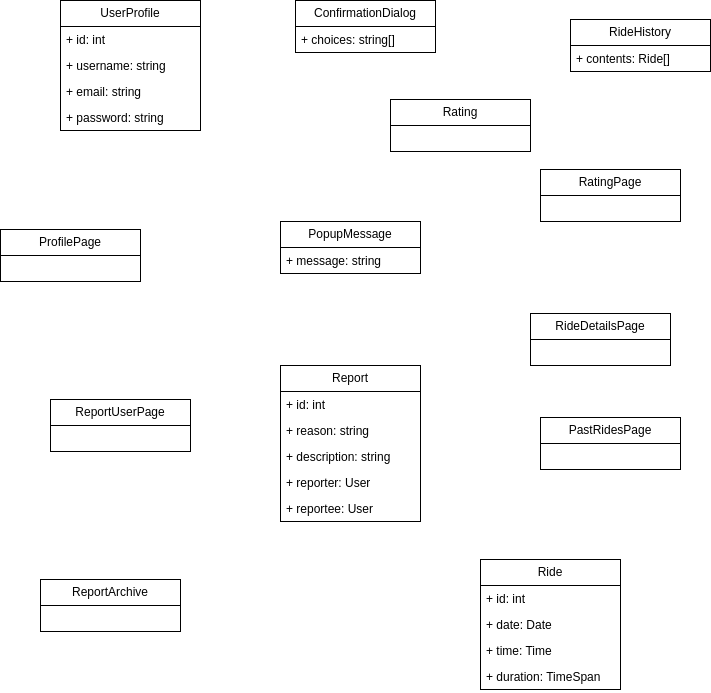

The diagram above was exported from draw.io. Its source (the exported page's mxGraphModel, read from the mxfile embedded in the PNG):
<mxGraphModel dx="929" dy="591" grid="1" gridSize="10" guides="1" tooltips="1" connect="1" arrows="1" fold="1" page="1" pageScale="1" pageWidth="850" pageHeight="1100" math="0" shadow="0">
  <root>
    <mxCell id="0" />
    <mxCell id="1" parent="0" />
    <mxCell id="2" value="ProfilePage" style="swimlane;fontStyle=0;childLayout=stackLayout;horizontal=1;startSize=26;fillColor=none;horizontalStack=0;resizeParent=1;resizeParentMax=0;resizeLast=0;collapsible=1;marginBottom=0;whiteSpace=wrap;html=1;" parent="1" vertex="1">
      <mxGeometry x="60" y="350" width="140" height="52" as="geometry" />
    </mxCell>
    <mxCell id="3" value="UserProfile" style="swimlane;fontStyle=0;childLayout=stackLayout;horizontal=1;startSize=26;fillColor=none;horizontalStack=0;resizeParent=1;resizeParentMax=0;resizeLast=0;collapsible=1;marginBottom=0;whiteSpace=wrap;html=1;" parent="1" vertex="1">
      <mxGeometry x="120" y="121" width="140" height="130" as="geometry" />
    </mxCell>
    <mxCell id="4" value="+ id: int" style="text;strokeColor=none;fillColor=none;align=left;verticalAlign=top;spacingLeft=4;spacingRight=4;overflow=hidden;rotatable=0;points=[[0,0.5],[1,0.5]];portConstraint=eastwest;whiteSpace=wrap;html=1;" parent="3" vertex="1">
      <mxGeometry y="26" width="140" height="26" as="geometry" />
    </mxCell>
    <mxCell id="5" value="+ username: string" style="text;strokeColor=none;fillColor=none;align=left;verticalAlign=top;spacingLeft=4;spacingRight=4;overflow=hidden;rotatable=0;points=[[0,0.5],[1,0.5]];portConstraint=eastwest;whiteSpace=wrap;html=1;" parent="3" vertex="1">
      <mxGeometry y="52" width="140" height="26" as="geometry" />
    </mxCell>
    <mxCell id="6" value="+ email: string" style="text;strokeColor=none;fillColor=none;align=left;verticalAlign=top;spacingLeft=4;spacingRight=4;overflow=hidden;rotatable=0;points=[[0,0.5],[1,0.5]];portConstraint=eastwest;whiteSpace=wrap;html=1;" parent="3" vertex="1">
      <mxGeometry y="78" width="140" height="26" as="geometry" />
    </mxCell>
    <mxCell id="7" value="+ password: string" style="text;strokeColor=none;fillColor=none;align=left;verticalAlign=top;spacingLeft=4;spacingRight=4;overflow=hidden;rotatable=0;points=[[0,0.5],[1,0.5]];portConstraint=eastwest;whiteSpace=wrap;html=1;" parent="3" vertex="1">
      <mxGeometry y="104" width="140" height="26" as="geometry" />
    </mxCell>
    <mxCell id="8" value="ConfirmationDialog" style="swimlane;fontStyle=0;childLayout=stackLayout;horizontal=1;startSize=26;fillColor=none;horizontalStack=0;resizeParent=1;resizeParentMax=0;resizeLast=0;collapsible=1;marginBottom=0;whiteSpace=wrap;html=1;" parent="1" vertex="1">
      <mxGeometry x="355" y="121" width="140" height="52" as="geometry" />
    </mxCell>
    <mxCell id="9" value="+ choices: string[]" style="text;strokeColor=none;fillColor=none;align=left;verticalAlign=top;spacingLeft=4;spacingRight=4;overflow=hidden;rotatable=0;points=[[0,0.5],[1,0.5]];portConstraint=eastwest;whiteSpace=wrap;html=1;" parent="8" vertex="1">
      <mxGeometry y="26" width="140" height="26" as="geometry" />
    </mxCell>
    <mxCell id="10" value="PopupMessage" style="swimlane;fontStyle=0;childLayout=stackLayout;horizontal=1;startSize=26;fillColor=none;horizontalStack=0;resizeParent=1;resizeParentMax=0;resizeLast=0;collapsible=1;marginBottom=0;whiteSpace=wrap;html=1;" parent="1" vertex="1">
      <mxGeometry x="340" y="342" width="140" height="52" as="geometry" />
    </mxCell>
    <mxCell id="11" value="+ message: string" style="text;strokeColor=none;fillColor=none;align=left;verticalAlign=top;spacingLeft=4;spacingRight=4;overflow=hidden;rotatable=0;points=[[0,0.5],[1,0.5]];portConstraint=eastwest;whiteSpace=wrap;html=1;" parent="10" vertex="1">
      <mxGeometry y="26" width="140" height="26" as="geometry" />
    </mxCell>
    <mxCell id="12" value="ReportUserPage" style="swimlane;fontStyle=0;childLayout=stackLayout;horizontal=1;startSize=26;fillColor=none;horizontalStack=0;resizeParent=1;resizeParentMax=0;resizeLast=0;collapsible=1;marginBottom=0;whiteSpace=wrap;html=1;" parent="1" vertex="1">
      <mxGeometry x="110" y="520" width="140" height="52" as="geometry" />
    </mxCell>
    <mxCell id="14" value="Report" style="swimlane;fontStyle=0;childLayout=stackLayout;horizontal=1;startSize=26;fillColor=none;horizontalStack=0;resizeParent=1;resizeParentMax=0;resizeLast=0;collapsible=1;marginBottom=0;whiteSpace=wrap;html=1;" parent="1" vertex="1">
      <mxGeometry x="340" y="486" width="140" height="156" as="geometry" />
    </mxCell>
    <mxCell id="15" value="+ id: int" style="text;strokeColor=none;fillColor=none;align=left;verticalAlign=top;spacingLeft=4;spacingRight=4;overflow=hidden;rotatable=0;points=[[0,0.5],[1,0.5]];portConstraint=eastwest;whiteSpace=wrap;html=1;" parent="14" vertex="1">
      <mxGeometry y="26" width="140" height="26" as="geometry" />
    </mxCell>
    <mxCell id="16" value="+ reason: string" style="text;strokeColor=none;fillColor=none;align=left;verticalAlign=top;spacingLeft=4;spacingRight=4;overflow=hidden;rotatable=0;points=[[0,0.5],[1,0.5]];portConstraint=eastwest;whiteSpace=wrap;html=1;" parent="14" vertex="1">
      <mxGeometry y="52" width="140" height="26" as="geometry" />
    </mxCell>
    <mxCell id="17" value="+ description: string" style="text;strokeColor=none;fillColor=none;align=left;verticalAlign=top;spacingLeft=4;spacingRight=4;overflow=hidden;rotatable=0;points=[[0,0.5],[1,0.5]];portConstraint=eastwest;whiteSpace=wrap;html=1;" parent="14" vertex="1">
      <mxGeometry y="78" width="140" height="26" as="geometry" />
    </mxCell>
    <mxCell id="18" value="+ reporter: User" style="text;strokeColor=none;fillColor=none;align=left;verticalAlign=top;spacingLeft=4;spacingRight=4;overflow=hidden;rotatable=0;points=[[0,0.5],[1,0.5]];portConstraint=eastwest;whiteSpace=wrap;html=1;" parent="14" vertex="1">
      <mxGeometry y="104" width="140" height="26" as="geometry" />
    </mxCell>
    <mxCell id="19" value="+ reportee: User" style="text;strokeColor=none;fillColor=none;align=left;verticalAlign=top;spacingLeft=4;spacingRight=4;overflow=hidden;rotatable=0;points=[[0,0.5],[1,0.5]];portConstraint=eastwest;whiteSpace=wrap;html=1;" parent="14" vertex="1">
      <mxGeometry y="130" width="140" height="26" as="geometry" />
    </mxCell>
    <mxCell id="20" value="ReportArchive" style="swimlane;fontStyle=0;childLayout=stackLayout;horizontal=1;startSize=26;fillColor=none;horizontalStack=0;resizeParent=1;resizeParentMax=0;resizeLast=0;collapsible=1;marginBottom=0;whiteSpace=wrap;html=1;" parent="1" vertex="1">
      <mxGeometry x="100" y="700" width="140" height="52" as="geometry" />
    </mxCell>
    <mxCell id="21" value="Rating" style="swimlane;fontStyle=0;childLayout=stackLayout;horizontal=1;startSize=26;fillColor=none;horizontalStack=0;resizeParent=1;resizeParentMax=0;resizeLast=0;collapsible=1;marginBottom=0;whiteSpace=wrap;html=1;" parent="1" vertex="1">
      <mxGeometry x="450" y="220" width="140" height="52" as="geometry" />
    </mxCell>
    <mxCell id="22" value="RatingPage" style="swimlane;fontStyle=0;childLayout=stackLayout;horizontal=1;startSize=26;fillColor=none;horizontalStack=0;resizeParent=1;resizeParentMax=0;resizeLast=0;collapsible=1;marginBottom=0;whiteSpace=wrap;html=1;" parent="1" vertex="1">
      <mxGeometry x="600" y="290" width="140" height="52" as="geometry" />
    </mxCell>
    <mxCell id="23" value="RideHistory" style="swimlane;fontStyle=0;childLayout=stackLayout;horizontal=1;startSize=26;fillColor=none;horizontalStack=0;resizeParent=1;resizeParentMax=0;resizeLast=0;collapsible=1;marginBottom=0;whiteSpace=wrap;html=1;" parent="1" vertex="1">
      <mxGeometry x="630" y="140" width="140" height="52" as="geometry" />
    </mxCell>
    <mxCell id="24" value="+ contents: Ride[]" style="text;strokeColor=none;fillColor=none;align=left;verticalAlign=top;spacingLeft=4;spacingRight=4;overflow=hidden;rotatable=0;points=[[0,0.5],[1,0.5]];portConstraint=eastwest;whiteSpace=wrap;html=1;" parent="23" vertex="1">
      <mxGeometry y="26" width="140" height="26" as="geometry" />
    </mxCell>
    <mxCell id="25" value="PastRidesPage" style="swimlane;fontStyle=0;childLayout=stackLayout;horizontal=1;startSize=26;fillColor=none;horizontalStack=0;resizeParent=1;resizeParentMax=0;resizeLast=0;collapsible=1;marginBottom=0;whiteSpace=wrap;html=1;" parent="1" vertex="1">
      <mxGeometry x="600" y="538" width="140" height="52" as="geometry" />
    </mxCell>
    <mxCell id="26" value="RideDetailsPage" style="swimlane;fontStyle=0;childLayout=stackLayout;horizontal=1;startSize=26;fillColor=none;horizontalStack=0;resizeParent=1;resizeParentMax=0;resizeLast=0;collapsible=1;marginBottom=0;whiteSpace=wrap;html=1;" parent="1" vertex="1">
      <mxGeometry x="590" y="434" width="140" height="52" as="geometry" />
    </mxCell>
    <mxCell id="27" value="&lt;span style=&quot;color: rgb(0, 0, 0);&quot;&gt;Ride&lt;/span&gt;" style="swimlane;fontStyle=0;childLayout=stackLayout;horizontal=1;startSize=26;fillColor=none;horizontalStack=0;resizeParent=1;resizeParentMax=0;resizeLast=0;collapsible=1;marginBottom=0;whiteSpace=wrap;html=1;" parent="1" vertex="1">
      <mxGeometry x="540" y="680" width="140" height="130" as="geometry" />
    </mxCell>
    <mxCell id="28" value="&lt;span style=&quot;color: rgb(0, 0, 0);&quot;&gt;+ id: int&lt;/span&gt;" style="text;strokeColor=none;fillColor=none;align=left;verticalAlign=top;spacingLeft=4;spacingRight=4;overflow=hidden;rotatable=0;points=[[0,0.5],[1,0.5]];portConstraint=eastwest;whiteSpace=wrap;html=1;" parent="27" vertex="1">
      <mxGeometry y="26" width="140" height="26" as="geometry" />
    </mxCell>
    <mxCell id="29" value="+ date: Date" style="text;strokeColor=none;fillColor=none;align=left;verticalAlign=top;spacingLeft=4;spacingRight=4;overflow=hidden;rotatable=0;points=[[0,0.5],[1,0.5]];portConstraint=eastwest;whiteSpace=wrap;html=1;" parent="27" vertex="1">
      <mxGeometry y="52" width="140" height="26" as="geometry" />
    </mxCell>
    <mxCell id="30" value="+ time: Time" style="text;strokeColor=none;fillColor=none;align=left;verticalAlign=top;spacingLeft=4;spacingRight=4;overflow=hidden;rotatable=0;points=[[0,0.5],[1,0.5]];portConstraint=eastwest;whiteSpace=wrap;html=1;" parent="27" vertex="1">
      <mxGeometry y="78" width="140" height="26" as="geometry" />
    </mxCell>
    <mxCell id="31" value="+ duration: TimeSpan" style="text;strokeColor=none;fillColor=none;align=left;verticalAlign=top;spacingLeft=4;spacingRight=4;overflow=hidden;rotatable=0;points=[[0,0.5],[1,0.5]];portConstraint=eastwest;whiteSpace=wrap;html=1;" parent="27" vertex="1">
      <mxGeometry y="104" width="140" height="26" as="geometry" />
    </mxCell>
  </root>
</mxGraphModel>